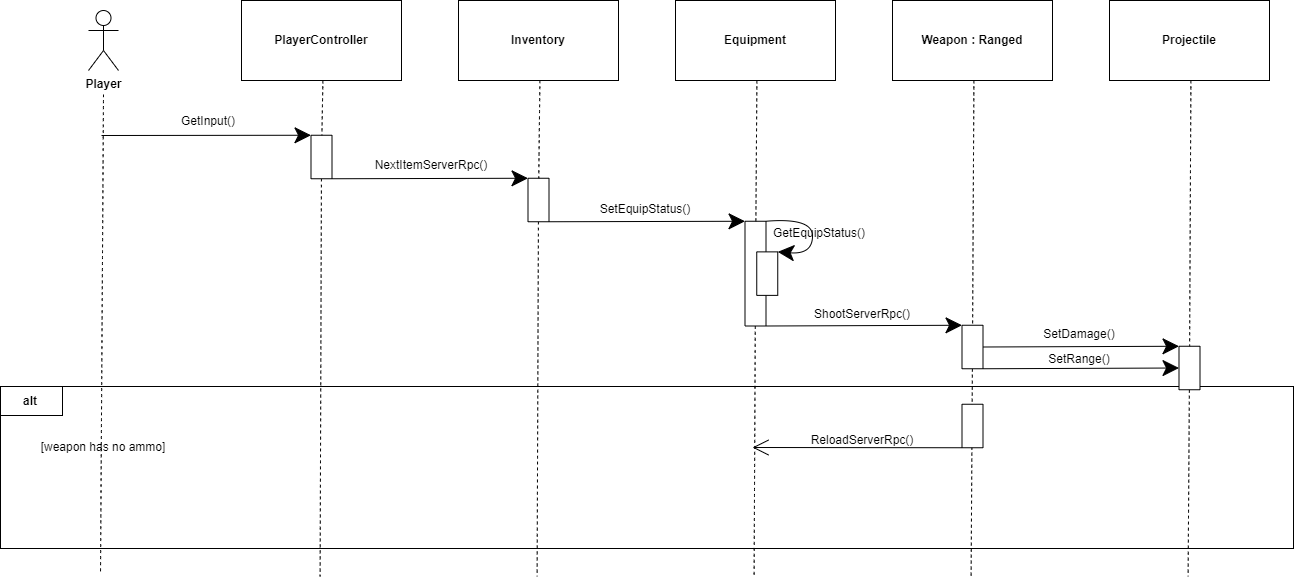

The diagram above was exported from draw.io. Its source (the exported page's mxGraphModel, read from the mxfile embedded in the PNG):
<mxGraphModel dx="1902" dy="717" grid="0" gridSize="10" guides="1" tooltips="1" connect="1" arrows="1" fold="1" page="0" pageScale="1" pageWidth="850" pageHeight="1100" math="0" shadow="0">
  <root>
    <mxCell id="0" />
    <mxCell id="1" parent="0" />
    <mxCell id="6Yup70pIA8zDWLdrXEge-47" value="" style="rounded=0;whiteSpace=wrap;html=1;hachureGap=4;" vertex="1" parent="1">
      <mxGeometry x="-118" y="401" width="1293" height="162" as="geometry" />
    </mxCell>
    <mxCell id="6Yup70pIA8zDWLdrXEge-2" value="&lt;b&gt;Player&lt;/b&gt;" style="shape=umlActor;verticalLabelPosition=bottom;verticalAlign=top;html=1;outlineConnect=0;hachureGap=4;" vertex="1" parent="1">
      <mxGeometry x="-30" y="25" width="30" height="60" as="geometry" />
    </mxCell>
    <mxCell id="6Yup70pIA8zDWLdrXEge-3" value="" style="endArrow=none;dashed=1;html=1;rounded=0;startSize=14;endSize=14;sourcePerimeterSpacing=8;targetPerimeterSpacing=8;curved=1;" edge="1" parent="1">
      <mxGeometry width="50" height="50" relative="1" as="geometry">
        <mxPoint x="-15" y="109" as="sourcePoint" />
        <mxPoint x="-18" y="589" as="targetPoint" />
      </mxGeometry>
    </mxCell>
    <mxCell id="6Yup70pIA8zDWLdrXEge-4" value="&lt;b&gt;PlayerController&lt;/b&gt;" style="rounded=0;whiteSpace=wrap;html=1;hachureGap=4;" vertex="1" parent="1">
      <mxGeometry x="123" y="15" width="160" height="80" as="geometry" />
    </mxCell>
    <mxCell id="6Yup70pIA8zDWLdrXEge-5" value="&lt;b&gt;Inventory&lt;/b&gt;" style="rounded=0;whiteSpace=wrap;html=1;hachureGap=4;" vertex="1" parent="1">
      <mxGeometry x="340" y="15" width="160" height="80" as="geometry" />
    </mxCell>
    <mxCell id="6Yup70pIA8zDWLdrXEge-6" value="&lt;b&gt;Equipment&lt;/b&gt;" style="rounded=0;whiteSpace=wrap;html=1;hachureGap=4;" vertex="1" parent="1">
      <mxGeometry x="557" y="15" width="160" height="80" as="geometry" />
    </mxCell>
    <mxCell id="6Yup70pIA8zDWLdrXEge-7" value="&lt;b&gt;Weapon : Ranged&lt;/b&gt;" style="rounded=0;whiteSpace=wrap;html=1;hachureGap=4;" vertex="1" parent="1">
      <mxGeometry x="774" y="15" width="160" height="80" as="geometry" />
    </mxCell>
    <mxCell id="6Yup70pIA8zDWLdrXEge-8" value="" style="endArrow=none;dashed=1;html=1;rounded=0;startSize=14;endSize=14;targetPerimeterSpacing=8;curved=1;startArrow=none;" edge="1" parent="1" source="6Yup70pIA8zDWLdrXEge-12">
      <mxGeometry width="50" height="50" relative="1" as="geometry">
        <mxPoint x="204.39651685393267" y="95" as="sourcePoint" />
        <mxPoint x="201.61" y="591" as="targetPoint" />
      </mxGeometry>
    </mxCell>
    <mxCell id="6Yup70pIA8zDWLdrXEge-9" value="" style="endArrow=none;dashed=1;html=1;rounded=0;startSize=14;endSize=14;targetPerimeterSpacing=8;curved=1;startArrow=none;" edge="1" parent="1" source="6Yup70pIA8zDWLdrXEge-16">
      <mxGeometry width="50" height="50" relative="1" as="geometry">
        <mxPoint x="421.39651685393255" y="95" as="sourcePoint" />
        <mxPoint x="418.6100000000001" y="591" as="targetPoint" />
      </mxGeometry>
    </mxCell>
    <mxCell id="6Yup70pIA8zDWLdrXEge-10" value="" style="endArrow=none;dashed=1;html=1;rounded=0;startSize=14;endSize=14;targetPerimeterSpacing=8;curved=1;startArrow=none;" edge="1" parent="1" source="6Yup70pIA8zDWLdrXEge-27">
      <mxGeometry width="50" height="50" relative="1" as="geometry">
        <mxPoint x="638.3965168539326" y="95" as="sourcePoint" />
        <mxPoint x="635.6100000000001" y="591" as="targetPoint" />
      </mxGeometry>
    </mxCell>
    <mxCell id="6Yup70pIA8zDWLdrXEge-11" value="" style="endArrow=none;dashed=1;html=1;rounded=0;startSize=14;endSize=14;targetPerimeterSpacing=8;curved=1;startArrow=none;" edge="1" parent="1" source="6Yup70pIA8zDWLdrXEge-38">
      <mxGeometry width="50" height="50" relative="1" as="geometry">
        <mxPoint x="855.3965168539326" y="95" as="sourcePoint" />
        <mxPoint x="852.6100000000001" y="591" as="targetPoint" />
      </mxGeometry>
    </mxCell>
    <mxCell id="6Yup70pIA8zDWLdrXEge-12" value="" style="rounded=0;whiteSpace=wrap;html=1;hachureGap=4;rotation=-90;" vertex="1" parent="1">
      <mxGeometry x="181.25" y="161" width="43.5" height="21" as="geometry" />
    </mxCell>
    <mxCell id="6Yup70pIA8zDWLdrXEge-13" value="" style="endArrow=none;dashed=1;html=1;rounded=0;startSize=14;endSize=14;sourcePerimeterSpacing=8;curved=1;" edge="1" parent="1" target="6Yup70pIA8zDWLdrXEge-12">
      <mxGeometry width="50" height="50" relative="1" as="geometry">
        <mxPoint x="204.39651685393255" y="95" as="sourcePoint" />
        <mxPoint x="201.61000000000013" y="591" as="targetPoint" />
      </mxGeometry>
    </mxCell>
    <mxCell id="6Yup70pIA8zDWLdrXEge-15" value="GetInput()" style="text;strokeColor=none;fillColor=none;html=1;align=center;verticalAlign=middle;whiteSpace=wrap;rounded=0;hachureGap=4;" vertex="1" parent="1">
      <mxGeometry x="60" y="121" width="60" height="30" as="geometry" />
    </mxCell>
    <mxCell id="6Yup70pIA8zDWLdrXEge-16" value="" style="rounded=0;whiteSpace=wrap;html=1;hachureGap=4;rotation=-90;" vertex="1" parent="1">
      <mxGeometry x="398.25" y="204" width="43.5" height="21" as="geometry" />
    </mxCell>
    <mxCell id="6Yup70pIA8zDWLdrXEge-17" value="" style="endArrow=none;dashed=1;html=1;rounded=0;startSize=14;endSize=14;sourcePerimeterSpacing=8;curved=1;" edge="1" parent="1" target="6Yup70pIA8zDWLdrXEge-16">
      <mxGeometry width="50" height="50" relative="1" as="geometry">
        <mxPoint x="421.39651685393255" y="95" as="sourcePoint" />
        <mxPoint x="418.6100000000001" y="591" as="targetPoint" />
      </mxGeometry>
    </mxCell>
    <mxCell id="6Yup70pIA8zDWLdrXEge-19" value="" style="endArrow=classic;html=1;rounded=0;startSize=14;endSize=14;sourcePerimeterSpacing=8;targetPerimeterSpacing=8;curved=1;entryX=1;entryY=0;entryDx=0;entryDy=0;" edge="1" parent="1" target="6Yup70pIA8zDWLdrXEge-12">
      <mxGeometry width="50" height="50" relative="1" as="geometry">
        <mxPoint x="-17" y="150" as="sourcePoint" />
        <mxPoint x="165" y="209" as="targetPoint" />
      </mxGeometry>
    </mxCell>
    <mxCell id="6Yup70pIA8zDWLdrXEge-23" value="&lt;b&gt;Projectile&lt;/b&gt;" style="rounded=0;whiteSpace=wrap;html=1;hachureGap=4;" vertex="1" parent="1">
      <mxGeometry x="991" y="15" width="160" height="80" as="geometry" />
    </mxCell>
    <mxCell id="6Yup70pIA8zDWLdrXEge-24" value="" style="endArrow=none;dashed=1;html=1;rounded=0;startSize=14;endSize=14;targetPerimeterSpacing=8;curved=1;startArrow=none;" edge="1" parent="1" source="6Yup70pIA8zDWLdrXEge-41">
      <mxGeometry width="50" height="50" relative="1" as="geometry">
        <mxPoint x="1072.3965168539326" y="95" as="sourcePoint" />
        <mxPoint x="1069.6100000000001" y="591" as="targetPoint" />
      </mxGeometry>
    </mxCell>
    <mxCell id="6Yup70pIA8zDWLdrXEge-25" value="" style="endArrow=classic;html=1;rounded=0;startSize=14;endSize=14;sourcePerimeterSpacing=8;targetPerimeterSpacing=8;curved=1;entryX=1;entryY=0;entryDx=0;entryDy=0;exitX=0;exitY=1;exitDx=0;exitDy=0;" edge="1" parent="1" source="6Yup70pIA8zDWLdrXEge-12" target="6Yup70pIA8zDWLdrXEge-16">
      <mxGeometry width="50" height="50" relative="1" as="geometry">
        <mxPoint x="210" y="193.25" as="sourcePoint" />
        <mxPoint x="384" y="222" as="targetPoint" />
      </mxGeometry>
    </mxCell>
    <mxCell id="6Yup70pIA8zDWLdrXEge-26" value="NextItemServerRpc()" style="text;strokeColor=none;fillColor=none;html=1;align=center;verticalAlign=middle;whiteSpace=wrap;rounded=0;hachureGap=4;" vertex="1" parent="1">
      <mxGeometry x="283" y="165" width="60" height="30" as="geometry" />
    </mxCell>
    <mxCell id="6Yup70pIA8zDWLdrXEge-27" value="" style="rounded=0;whiteSpace=wrap;html=1;hachureGap=4;rotation=-90;" vertex="1" parent="1">
      <mxGeometry x="584.63" y="277.63" width="104.75" height="21" as="geometry" />
    </mxCell>
    <mxCell id="6Yup70pIA8zDWLdrXEge-28" value="" style="endArrow=none;dashed=1;html=1;rounded=0;startSize=14;endSize=14;sourcePerimeterSpacing=8;curved=1;" edge="1" parent="1" target="6Yup70pIA8zDWLdrXEge-27">
      <mxGeometry width="50" height="50" relative="1" as="geometry">
        <mxPoint x="638.3965168539326" y="95" as="sourcePoint" />
        <mxPoint x="635.6100000000001" y="591" as="targetPoint" />
      </mxGeometry>
    </mxCell>
    <mxCell id="6Yup70pIA8zDWLdrXEge-29" value="" style="endArrow=classic;html=1;rounded=0;startSize=14;endSize=14;sourcePerimeterSpacing=8;targetPerimeterSpacing=8;curved=1;entryX=1;entryY=0;entryDx=0;entryDy=0;exitX=0;exitY=1;exitDx=0;exitDy=0;" edge="1" parent="1" source="6Yup70pIA8zDWLdrXEge-16" target="6Yup70pIA8zDWLdrXEge-27">
      <mxGeometry width="50" height="50" relative="1" as="geometry">
        <mxPoint x="431" y="248.5" as="sourcePoint" />
        <mxPoint x="627" y="248" as="targetPoint" />
      </mxGeometry>
    </mxCell>
    <mxCell id="6Yup70pIA8zDWLdrXEge-30" value="SetEquipStatus()" style="text;strokeColor=none;fillColor=none;html=1;align=center;verticalAlign=middle;whiteSpace=wrap;rounded=0;hachureGap=4;" vertex="1" parent="1">
      <mxGeometry x="497" y="209" width="60" height="30" as="geometry" />
    </mxCell>
    <mxCell id="6Yup70pIA8zDWLdrXEge-31" value="" style="rounded=0;whiteSpace=wrap;html=1;hachureGap=4;rotation=-90;" vertex="1" parent="1">
      <mxGeometry x="627" y="277.63" width="43.5" height="21" as="geometry" />
    </mxCell>
    <mxCell id="6Yup70pIA8zDWLdrXEge-32" value="" style="endArrow=classic;html=1;rounded=0;startSize=14;endSize=14;sourcePerimeterSpacing=8;targetPerimeterSpacing=8;curved=1;entryX=1;entryY=1;entryDx=0;entryDy=0;exitX=1;exitY=1;exitDx=0;exitDy=0;" edge="1" parent="1" source="6Yup70pIA8zDWLdrXEge-27" target="6Yup70pIA8zDWLdrXEge-31">
      <mxGeometry width="50" height="50" relative="1" as="geometry">
        <mxPoint x="663" y="218.5" as="sourcePoint" />
        <mxPoint x="859.0050000000001" y="218.005" as="targetPoint" />
        <Array as="points">
          <mxPoint x="694" y="232" />
          <mxPoint x="694" y="269" />
        </Array>
      </mxGeometry>
    </mxCell>
    <mxCell id="6Yup70pIA8zDWLdrXEge-36" value="GetEquipStatus()" style="text;strokeColor=none;fillColor=none;html=1;align=center;verticalAlign=middle;whiteSpace=wrap;rounded=0;hachureGap=4;" vertex="1" parent="1">
      <mxGeometry x="670.5" y="233" width="60" height="30" as="geometry" />
    </mxCell>
    <mxCell id="6Yup70pIA8zDWLdrXEge-37" value="" style="endArrow=classic;html=1;rounded=0;startSize=14;endSize=14;sourcePerimeterSpacing=8;targetPerimeterSpacing=8;curved=1;exitX=0;exitY=1;exitDx=0;exitDy=0;entryX=1;entryY=0;entryDx=0;entryDy=0;" edge="1" parent="1" source="6Yup70pIA8zDWLdrXEge-27" target="6Yup70pIA8zDWLdrXEge-38">
      <mxGeometry width="50" height="50" relative="1" as="geometry">
        <mxPoint x="670.5" y="347.5" as="sourcePoint" />
        <mxPoint x="771" y="369" as="targetPoint" />
      </mxGeometry>
    </mxCell>
    <mxCell id="6Yup70pIA8zDWLdrXEge-38" value="" style="rounded=0;whiteSpace=wrap;html=1;hachureGap=4;rotation=-90;" vertex="1" parent="1">
      <mxGeometry x="832.25" y="351" width="43.5" height="21" as="geometry" />
    </mxCell>
    <mxCell id="6Yup70pIA8zDWLdrXEge-39" value="" style="endArrow=none;dashed=1;html=1;rounded=0;startSize=14;endSize=14;sourcePerimeterSpacing=8;curved=1;" edge="1" parent="1" target="6Yup70pIA8zDWLdrXEge-38">
      <mxGeometry width="50" height="50" relative="1" as="geometry">
        <mxPoint x="855.3965168539326" y="95" as="sourcePoint" />
        <mxPoint x="852.6100000000001" y="591" as="targetPoint" />
      </mxGeometry>
    </mxCell>
    <mxCell id="6Yup70pIA8zDWLdrXEge-40" value="ShootServerRpc()" style="text;strokeColor=none;fillColor=none;html=1;align=center;verticalAlign=middle;whiteSpace=wrap;rounded=0;hachureGap=4;" vertex="1" parent="1">
      <mxGeometry x="714" y="314" width="60" height="30" as="geometry" />
    </mxCell>
    <mxCell id="6Yup70pIA8zDWLdrXEge-41" value="" style="rounded=0;whiteSpace=wrap;html=1;hachureGap=4;rotation=-90;" vertex="1" parent="1">
      <mxGeometry x="1049.25" y="372" width="43.5" height="21" as="geometry" />
    </mxCell>
    <mxCell id="6Yup70pIA8zDWLdrXEge-42" value="" style="endArrow=none;dashed=1;html=1;rounded=0;startSize=14;endSize=14;sourcePerimeterSpacing=8;curved=1;" edge="1" parent="1" target="6Yup70pIA8zDWLdrXEge-41">
      <mxGeometry width="50" height="50" relative="1" as="geometry">
        <mxPoint x="1072.3965168539326" y="95" as="sourcePoint" />
        <mxPoint x="1069.6100000000001" y="591" as="targetPoint" />
      </mxGeometry>
    </mxCell>
    <mxCell id="6Yup70pIA8zDWLdrXEge-43" value="" style="endArrow=classic;html=1;rounded=0;startSize=14;endSize=14;sourcePerimeterSpacing=8;targetPerimeterSpacing=8;curved=1;exitX=0.5;exitY=1;exitDx=0;exitDy=0;entryX=1;entryY=0;entryDx=0;entryDy=0;" edge="1" parent="1" source="6Yup70pIA8zDWLdrXEge-38" target="6Yup70pIA8zDWLdrXEge-41">
      <mxGeometry width="50" height="50" relative="1" as="geometry">
        <mxPoint x="859.9950000000001" y="382.7550000000001" as="sourcePoint" />
        <mxPoint x="1055.99" y="382" as="targetPoint" />
      </mxGeometry>
    </mxCell>
    <mxCell id="6Yup70pIA8zDWLdrXEge-44" value="SetDamage()" style="text;strokeColor=none;fillColor=none;html=1;align=center;verticalAlign=middle;whiteSpace=wrap;rounded=0;hachureGap=4;" vertex="1" parent="1">
      <mxGeometry x="931" y="334" width="60" height="30" as="geometry" />
    </mxCell>
    <mxCell id="6Yup70pIA8zDWLdrXEge-45" value="" style="endArrow=classic;html=1;rounded=0;startSize=14;endSize=14;sourcePerimeterSpacing=8;targetPerimeterSpacing=8;curved=1;exitX=0;exitY=1;exitDx=0;exitDy=0;entryX=0.5;entryY=0;entryDx=0;entryDy=0;" edge="1" parent="1" source="6Yup70pIA8zDWLdrXEge-38" target="6Yup70pIA8zDWLdrXEge-41">
      <mxGeometry width="50" height="50" relative="1" as="geometry">
        <mxPoint x="871" y="409.75" as="sourcePoint" />
        <mxPoint x="1067" y="409" as="targetPoint" />
      </mxGeometry>
    </mxCell>
    <mxCell id="6Yup70pIA8zDWLdrXEge-46" value="SetRange()" style="text;strokeColor=none;fillColor=none;html=1;align=center;verticalAlign=middle;whiteSpace=wrap;rounded=0;hachureGap=4;" vertex="1" parent="1">
      <mxGeometry x="931" y="359" width="60" height="30" as="geometry" />
    </mxCell>
    <mxCell id="6Yup70pIA8zDWLdrXEge-51" value="" style="rounded=0;whiteSpace=wrap;html=1;hachureGap=4;" vertex="1" parent="1">
      <mxGeometry x="-118" y="401" width="62" height="29" as="geometry" />
    </mxCell>
    <mxCell id="6Yup70pIA8zDWLdrXEge-50" value="&lt;b&gt;alt&lt;/b&gt;" style="text;strokeColor=none;fillColor=none;html=1;align=center;verticalAlign=middle;whiteSpace=wrap;rounded=0;hachureGap=4;" vertex="1" parent="1">
      <mxGeometry x="-118" y="401" width="60" height="30" as="geometry" />
    </mxCell>
    <mxCell id="6Yup70pIA8zDWLdrXEge-52" value="[weapon has no ammo]" style="text;strokeColor=none;fillColor=none;html=1;align=center;verticalAlign=middle;whiteSpace=wrap;rounded=0;hachureGap=4;" vertex="1" parent="1">
      <mxGeometry x="-101" y="444" width="172" height="35" as="geometry" />
    </mxCell>
    <mxCell id="6Yup70pIA8zDWLdrXEge-53" value="" style="rounded=0;whiteSpace=wrap;html=1;hachureGap=4;rotation=-90;" vertex="1" parent="1">
      <mxGeometry x="832.25" y="430" width="43.5" height="21" as="geometry" />
    </mxCell>
    <mxCell id="6Yup70pIA8zDWLdrXEge-54" value="" style="edgeStyle=none;orthogonalLoop=1;jettySize=auto;html=1;rounded=0;endArrow=open;startSize=14;endSize=14;sourcePerimeterSpacing=8;targetPerimeterSpacing=8;curved=1;exitX=0;exitY=0;exitDx=0;exitDy=0;" edge="1" parent="1" source="6Yup70pIA8zDWLdrXEge-53">
      <mxGeometry width="120" relative="1" as="geometry">
        <mxPoint x="681" y="470" as="sourcePoint" />
        <mxPoint x="634" y="462" as="targetPoint" />
        <Array as="points" />
      </mxGeometry>
    </mxCell>
    <mxCell id="6Yup70pIA8zDWLdrXEge-55" value="ReloadServerRpc()" style="text;strokeColor=none;fillColor=none;html=1;align=center;verticalAlign=middle;whiteSpace=wrap;rounded=0;hachureGap=4;" vertex="1" parent="1">
      <mxGeometry x="714" y="440" width="60" height="30" as="geometry" />
    </mxCell>
  </root>
</mxGraphModel>